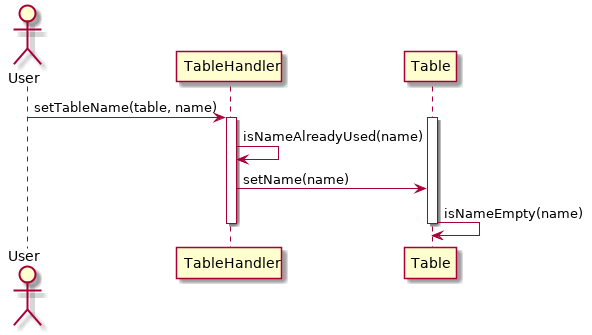

The diagram above was rendered by PlantUML. Its source (embedded in the PNG):
@startuml
actor User

User -> TableHandler: setTableName(table, name)
activate TableHandler
activate Table
TableHandler -> TableHandler: isNameAlreadyUsed(name)
TableHandler -> Table: setName(name)
Table -> Table: isNameEmpty(name)
deactivate Table
deactivate TableHandler


@enduml